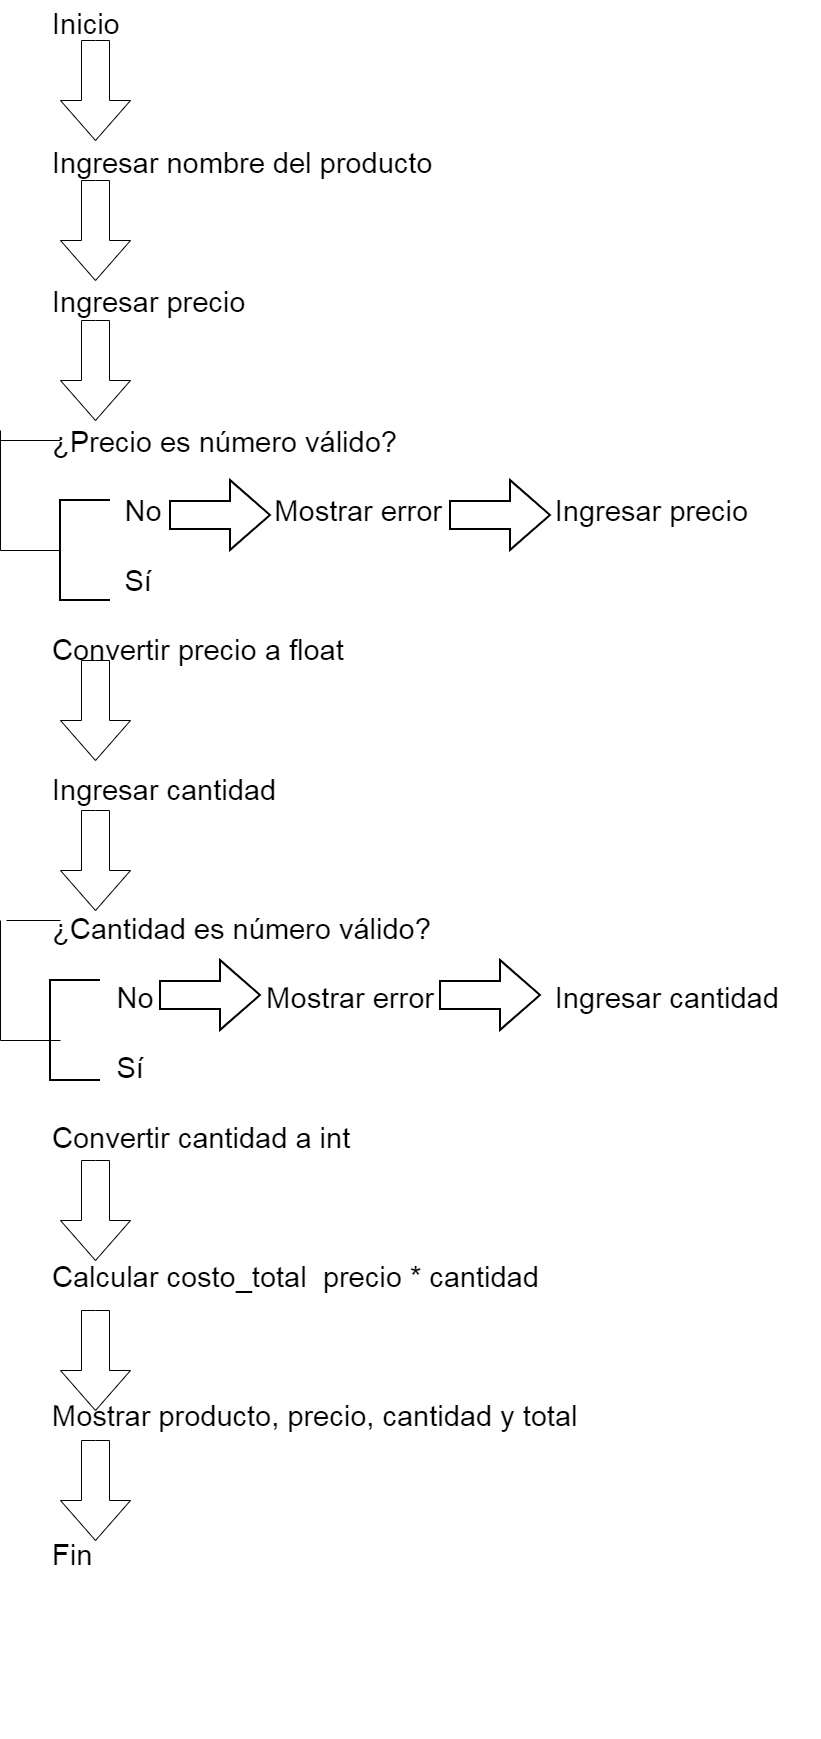

The diagram above was exported from draw.io. Its source (the exported page's mxGraphModel, read from the mxfile embedded in the PNG):
<mxGraphModel dx="1585" dy="785" grid="1" gridSize="10" guides="1" tooltips="1" connect="1" arrows="1" fold="1" page="1" pageScale="1" pageWidth="827" pageHeight="1169" math="0" shadow="0">
  <root>
    <mxCell id="0" />
    <mxCell id="1" parent="0" />
    <mxCell id="PeM6id2uZGDMW9G0dst6-2" parent="1" style="text;whiteSpace=wrap;html=1;" value="&lt;font style=&quot;font-size: 29px;&quot;&gt;Inicio&lt;br&gt;&lt;br&gt;&lt;br&gt;&lt;br&gt;Ingresar nombre del producto&lt;br&gt;&lt;br&gt;&lt;br&gt;&lt;br&gt;Ingresar precio&lt;br&gt;&lt;br&gt;&lt;br&gt;&lt;br&gt;¿Precio es número válido?&lt;br&gt;&lt;br&gt;&amp;nbsp; &amp;nbsp; &amp;nbsp; &amp;nbsp; &amp;nbsp;No&amp;nbsp; &amp;nbsp; &amp;nbsp; &amp;nbsp; &amp;nbsp; &amp;nbsp; &amp;nbsp; Mostrar error&amp;nbsp; &amp;nbsp; &amp;nbsp; &amp;nbsp; &amp;nbsp; &amp;nbsp; &amp;nbsp; Ingresar precio&lt;br&gt;&lt;br&gt;&amp;nbsp; &amp;nbsp; &amp;nbsp; &amp;nbsp; &amp;nbsp;&lt;/font&gt;&lt;span style=&quot;background-color: transparent; font-size: 29px;&quot;&gt;Sí&lt;/span&gt;&lt;div&gt;&lt;font style=&quot;font-size: 29px;&quot;&gt;&lt;br&gt;Convertir precio a float&lt;br&gt;&lt;br&gt;&lt;br&gt;&lt;br&gt;Ingresar cantidad&lt;br&gt;&lt;br&gt;&lt;br&gt;&lt;br&gt;¿Cantidad es número válido?&lt;br&gt;&lt;br&gt;&amp;nbsp; &amp;nbsp; &amp;nbsp; &amp;nbsp; &lt;/font&gt;&lt;span style=&quot;background-color: transparent; font-size: 29px;&quot;&gt;No&amp;nbsp; &amp;nbsp; &amp;nbsp; &amp;nbsp; &amp;nbsp; &amp;nbsp; &amp;nbsp; Mostrar error&amp;nbsp; &amp;nbsp; &amp;nbsp; &amp;nbsp; &amp;nbsp; &amp;nbsp; &amp;nbsp; &amp;nbsp;Ingresar cantidad&lt;/span&gt;&lt;/div&gt;&lt;div&gt;&lt;font style=&quot;font-size: 29px;&quot;&gt;&lt;br&gt;&amp;nbsp; &amp;nbsp; &amp;nbsp; &amp;nbsp;&amp;nbsp;&lt;/font&gt;&lt;span style=&quot;background-color: transparent; font-size: 29px;&quot;&gt;Sí&lt;/span&gt;&lt;/div&gt;&lt;div&gt;&lt;font style=&quot;font-size: 29px;&quot;&gt;&lt;br&gt;Convertir cantidad a int&lt;br&gt;&lt;br&gt;&lt;br&gt;&lt;br&gt;Calcular costo_total&amp;nbsp; precio * cantidad&lt;br&gt;&lt;br&gt;&lt;br&gt;&lt;br&gt;Mostrar producto, precio, cantidad y total&lt;br&gt;&lt;br&gt;&lt;br&gt;&lt;br&gt;Fin&lt;/font&gt;&lt;/div&gt;" vertex="1">
      <mxGeometry height="1730" width="770" x="50" as="geometry" />
    </mxCell>
    <mxCell id="PeM6id2uZGDMW9G0dst6-3" edge="1" parent="1" source="PeM6id2uZGDMW9G0dst6-2" style="edgeStyle=orthogonalEdgeStyle;rounded=0;orthogonalLoop=1;jettySize=auto;html=1;exitX=0.5;exitY=1;exitDx=0;exitDy=0;" target="PeM6id2uZGDMW9G0dst6-2">
      <mxGeometry relative="1" as="geometry" />
    </mxCell>
    <mxCell id="PeM6id2uZGDMW9G0dst6-6" parent="1" style="html=1;shadow=0;dashed=0;align=center;verticalAlign=middle;shape=mxgraph.arrows2.arrow;dy=0.6;dx=40;direction=south;notch=0;" value="" vertex="1">
      <mxGeometry height="100" width="70" x="60" y="40" as="geometry" />
    </mxCell>
    <mxCell id="PeM6id2uZGDMW9G0dst6-7" parent="1" style="html=1;shadow=0;dashed=0;align=center;verticalAlign=middle;shape=mxgraph.arrows2.arrow;dy=0.6;dx=40;direction=south;notch=0;" value="" vertex="1">
      <mxGeometry height="100" width="70" x="60" y="180" as="geometry" />
    </mxCell>
    <mxCell id="PeM6id2uZGDMW9G0dst6-8" parent="1" style="html=1;shadow=0;dashed=0;align=center;verticalAlign=middle;shape=mxgraph.arrows2.arrow;dy=0.6;dx=40;direction=south;notch=0;" value="" vertex="1">
      <mxGeometry height="100" width="70" x="60" y="320" as="geometry" />
    </mxCell>
    <mxCell id="PeM6id2uZGDMW9G0dst6-19" parent="1" style="html=1;shadow=0;dashed=0;align=center;verticalAlign=middle;shape=mxgraph.arrows2.arrow;dy=0.6;dx=40;direction=south;notch=0;" value="" vertex="1">
      <mxGeometry height="100" width="70" x="60" y="660" as="geometry" />
    </mxCell>
    <mxCell id="PeM6id2uZGDMW9G0dst6-20" parent="1" style="html=1;shadow=0;dashed=0;align=center;verticalAlign=middle;shape=mxgraph.arrows2.arrow;dy=0.6;dx=40;direction=south;notch=0;" value="" vertex="1">
      <mxGeometry height="100" width="70" x="60" y="810" as="geometry" />
    </mxCell>
    <mxCell id="PeM6id2uZGDMW9G0dst6-24" parent="1" style="html=1;shadow=0;dashed=0;align=center;verticalAlign=middle;shape=mxgraph.arrows2.arrow;dy=0.6;dx=40;direction=south;notch=0;" value="" vertex="1">
      <mxGeometry height="100" width="70" x="60" y="1160" as="geometry" />
    </mxCell>
    <mxCell id="PeM6id2uZGDMW9G0dst6-25" parent="1" style="html=1;shadow=0;dashed=0;align=center;verticalAlign=middle;shape=mxgraph.arrows2.arrow;dy=0.6;dx=40;direction=south;notch=0;" value="" vertex="1">
      <mxGeometry height="100" width="70" x="60" y="1310" as="geometry" />
    </mxCell>
    <mxCell id="PeM6id2uZGDMW9G0dst6-29" parent="1" style="strokeWidth=2;html=1;shape=mxgraph.flowchart.annotation_1;align=left;pointerEvents=1;" value="" vertex="1">
      <mxGeometry height="100" width="50" x="60" y="500" as="geometry" />
    </mxCell>
    <mxCell id="PeM6id2uZGDMW9G0dst6-30" parent="1" style="verticalLabelPosition=bottom;verticalAlign=top;html=1;strokeWidth=2;shape=mxgraph.arrows2.arrow;dy=0.6;dx=40;notch=0;" value="" vertex="1">
      <mxGeometry height="70" width="100" x="170" y="480" as="geometry" />
    </mxCell>
    <mxCell id="PeM6id2uZGDMW9G0dst6-31" parent="1" style="verticalLabelPosition=bottom;verticalAlign=top;html=1;strokeWidth=2;shape=mxgraph.arrows2.arrow;dy=0.6;dx=40;notch=0;" value="" vertex="1">
      <mxGeometry height="70" width="100" x="450" y="480" as="geometry" />
    </mxCell>
    <mxCell id="PeM6id2uZGDMW9G0dst6-32" parent="1" style="verticalLabelPosition=bottom;verticalAlign=top;html=1;strokeWidth=2;shape=mxgraph.arrows2.arrow;dy=0.6;dx=40;notch=0;" value="" vertex="1">
      <mxGeometry height="70" width="100" x="160" y="960" as="geometry" />
    </mxCell>
    <mxCell id="PeM6id2uZGDMW9G0dst6-33" parent="1" style="verticalLabelPosition=bottom;verticalAlign=top;html=1;strokeWidth=2;shape=mxgraph.arrows2.arrow;dy=0.6;dx=40;notch=0;" value="" vertex="1">
      <mxGeometry height="70" width="100" x="440" y="960" as="geometry" />
    </mxCell>
    <mxCell id="PeM6id2uZGDMW9G0dst6-34" parent="1" style="strokeWidth=2;html=1;shape=mxgraph.flowchart.annotation_1;align=left;pointerEvents=1;" value="" vertex="1">
      <mxGeometry height="100" width="50" x="50" y="980" as="geometry" />
    </mxCell>
    <mxCell id="PeM6id2uZGDMW9G0dst6-35" parent="1" style="html=1;shadow=0;dashed=0;align=center;verticalAlign=middle;shape=mxgraph.arrows2.arrow;dy=0.6;dx=40;direction=south;notch=0;" value="" vertex="1">
      <mxGeometry height="100" width="70" x="60" y="1440" as="geometry" />
    </mxCell>
    <mxCell id="PeM6id2uZGDMW9G0dst6-40" parent="1" style="shape=partialRectangle;whiteSpace=wrap;html=1;bottom=0;right=0;fillColor=none;direction=north;" value="" vertex="1">
      <mxGeometry height="120" width="60" y="430" as="geometry" />
    </mxCell>
    <mxCell id="PeM6id2uZGDMW9G0dst6-41" edge="1" parent="1" style="endArrow=none;html=1;rounded=0;" value="">
      <mxGeometry height="50" relative="1" width="50" as="geometry">
        <mxPoint x="6" y="920" as="sourcePoint" />
        <mxPoint x="60" y="920" as="targetPoint" />
      </mxGeometry>
    </mxCell>
    <mxCell id="PeM6id2uZGDMW9G0dst6-44" edge="1" parent="1" style="endArrow=none;html=1;rounded=0;" value="">
      <mxGeometry height="50" relative="1" width="50" as="geometry">
        <mxPoint y="440" as="sourcePoint" />
        <mxPoint x="60" y="440" as="targetPoint" />
      </mxGeometry>
    </mxCell>
    <mxCell id="PeM6id2uZGDMW9G0dst6-45" parent="1" style="shape=partialRectangle;whiteSpace=wrap;html=1;top=0;left=0;fillColor=none;direction=south;" value="" vertex="1">
      <mxGeometry height="120" width="60" y="920" as="geometry" />
    </mxCell>
  </root>
</mxGraphModel>